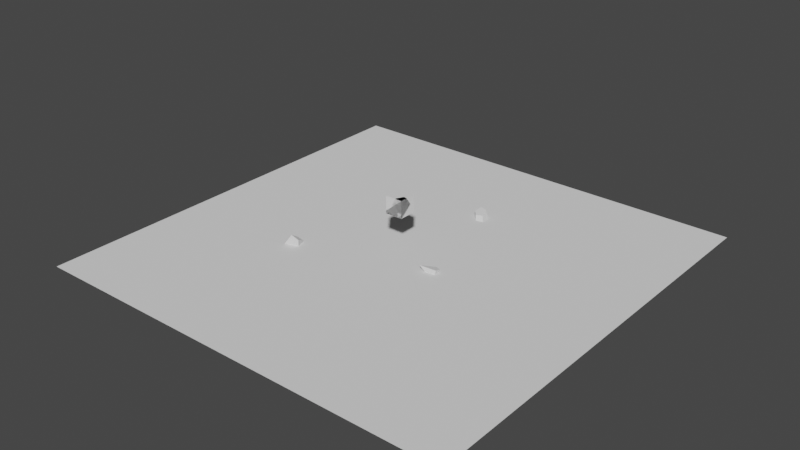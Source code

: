 # Source: fracture.blend  (saved by Blender 3.6.13; exported with 4.5.12 LTS)
import bpy
from mathutils import Matrix  # noqa: F401  (used for matrix-valued properties, if any)

bpy.ops.wm.read_factory_settings(use_empty=True)
scene = bpy.context.scene
scene.name = 'Scene'

# ---- collections
col_collection = bpy.data.collections.new('Collection'); scene.collection.children.link(col_collection)

# ---- world
world_world = bpy.data.worlds.new('World'); scene.world = world_world
world_world.use_nodes = True; world_world.node_tree.nodes.clear()
_N = world_world.node_tree.nodes; _L = world_world.node_tree.links
n0 = _N.new('ShaderNodeOutputWorld'); n0.name = 'World Output'; n0.location = (300, 300)
n1 = _N.new('ShaderNodeBackground'); n1.name = 'Background'; n1.location = (10, 300)
n1.inputs[0].default_value = (0.05088, 0.05088, 0.05088, 1.0)
_L.new(n1.outputs[0], n0.inputs[0])
n0.is_active_output = True
world_world.color = (0.05088, 0.05088, 0.05088)
world_world.use_sun_shadow = False
world_world.sun_shadow_jitter_overblur = 0.0

# ---- meshes
me_plane = bpy.data.meshes.new('Plane')
me_plane.from_pydata([(-1.0, -1.0, 0.0), (1.0, -1.0, 0.0), (-1.0, 1.0, 0.0), (1.0, 1.0, 0.0)], [], [(0, 1, 3, 2)])
_uv = me_plane.uv_layers.new(name='UVMap')
_uv.uv.foreach_set('vector', [0.0, 0.0, 1.0, 0.0, 1.0, 1.0, 0.0, 1.0])
me_plane.update()
me_cube_001 = bpy.data.meshes.new('Cube.001')
me_cube_001.from_pydata([(-1.0, -1.0, -1.0), (-1.0, -1.0, 1.0), (-1.0, 1.0, -1.0), (-1.0, 1.0, 1.0), (1.0, -1.0, -1.0), (1.0, -1.0, 1.0), (1.0, 1.0, -1.0), (1.0, 1.0, 1.0)], [], [(0, 1, 3, 2), (2, 3, 7, 6), (6, 7, 5, 4), (4, 5, 1, 0), (2, 6, 4, 0), (7, 3, 1, 5)])
_uv = me_cube_001.uv_layers.new(name='UVMap')
_uv.uv.foreach_set('vector', [0.375, 0.0, 0.625, 0.0, 0.625, 0.25, 0.375, 0.25, 0.375, 0.25, 0.625, 0.25, 0.625, 0.5, 0.375, 0.5, 0.375, 0.5, 0.625, 0.5, 0.625, 0.75, 0.375, 0.75, 0.375, 0.75, 0.625, 0.75, 0.625, 1.0, 0.375, 1.0, 0.125, 0.5, 0.375, 0.5, 0.375, 0.75, 0.125, 0.75, 0.625, 0.5, 0.875, 0.5, 0.875, 0.75, 0.625, 0.75])
me_cube_001.update()
me_cube_cell_008 = bpy.data.meshes.new('Cube_cell.008')
me_cube_cell_008.from_pydata([(-0.1818, -0.2864, -0.1517), (0.01889, -0.1467, 0.1819), (0.1158, 0.006795, 0.1989), (0.2108, 0.0833, 0.06088), (-0.1818, -0.07083, -0.1517), (-0.1818, 0.1177, 0.08963), (-0.003679, 0.1668, 0.001811), (-0.05101, 0.01557, -0.1517), (0.1216, 0.1668, -0.1042), (0.162, 0.1557, -0.1517), (0.1651, 0.1668, -0.1403), (-0.1818, -0.2864, -0.07098), (-0.07354, -0.2864, 0.01058), (-0.1818, -0.0754, 0.08353), (-0.1818, -0.01164, 0.1301), (-0.03026, -0.2864, 0.04305), (-0.1818, 0.1444, 0.1244), (-0.1541, 0.1668, 0.13), (-0.0437, 0.1668, 0.1557), (0.191, 0.1668, -0.03217), (0.2005, 0.1668, 0.007714), (0.1604, 0.1029, -0.1517), (0.1534, -0.1045, -0.1517), (0.03209, -0.2864, -0.1517), (0.01559, -0.2864, -0.09999), (0.06763, 0.1668, 0.1226), (0.0138, 0.1668, 0.169), (-0.1818, 0.1177, 0.08963), (-0.1818, 0.1444, 0.1244), (-0.1818, -0.07083, -0.1517), (-0.05101, 0.01557, -0.1517), (0.162, 0.1557, -0.1517), (0.1216, 0.1668, -0.1042), (0.1651, 0.1668, -0.1403), (-0.1818, -0.2864, -0.07098), (-0.07354, -0.2864, 0.01058), (-0.03026, -0.2864, 0.04305), (0.191, 0.1668, -0.03217), (0.2005, 0.1668, 0.007714), (0.1604, 0.1029, -0.1517), (0.1534, -0.1045, -0.1517), (-0.1818, -0.0754, 0.08353), (-0.1818, -0.01164, 0.1301), (-0.0437, 0.1668, 0.1557), (0.0138, 0.1668, 0.169), (0.06763, 0.1668, 0.1226), (0.03209, -0.2864, -0.1517), (0.01559, -0.2864, -0.09999), (-0.003679, 0.1668, 0.001811), (-0.1541, 0.1668, 0.13)], [], [(30, 4, 27, 48, 32), (30, 32, 33, 31), (35, 41, 34), (36, 1, 42, 41, 35), (1, 2, 43, 49, 28, 42), (23, 40, 3, 2, 1, 47), (48, 27, 28, 49), (3, 37, 38), (31, 33, 37, 3, 39), (39, 3, 40), (36, 47, 1), (2, 3, 45, 44), (2, 44, 43), (45, 3, 38), (16, 5, 29, 0, 11, 13, 14), (10, 8, 6, 17, 18, 26, 25, 20, 19), (24, 15, 12, 11, 0, 46), (29, 7, 9, 21, 22, 46, 0)])
_k = set([(4, 27), (4, 30), (5, 16), (5, 29), (6, 8), (6, 17), (7, 9), (7, 29), (8, 10), (9, 21), (10, 19), (11, 12), (11, 13), (12, 15), (13, 14), (14, 16), (15, 24), (17, 18), (18, 26), (19, 20), (20, 25), (21, 22), (22, 46), (23, 40), (23, 47), (24, 46), (25, 26), (27, 28), (28, 42), (30, 31), (31, 39), (32, 33), (32, 48), (33, 37), (34, 35), (34, 41), (35, 36), (36, 47), (37, 38), (38, 45), (39, 40), (41, 42), (43, 44), (43, 49), (44, 45), (48, 49)])
me_cube_cell_008.attributes.new('sharp_edge', 'BOOLEAN', 'EDGE').data.foreach_set('value', [ (min(e.vertices), max(e.vertices)) in _k for e in me_cube_cell_008.edges])
_uv = me_cube_cell_008.uv_layers.new(name='UVMap')
_uv.uv.foreach_set('vector', [1.0, 0.5596, 0.8859, 0.7636, 0.1214, 0.0, 0.555, 0.0, 1.0, 0.1399, 0.5596, 0.5596, 0.1399, 0.1399, 0.4594, 0.0, 0.56, 0.0, 1.0, 0.1396, 1.0, 0.7283, 0.4105, 0.1398, 0.2638, 0.0, 1.0, 0.0, 1.0, 0.8007, 0.7283, 0.7283, 0.1396, 0.1396, 0.0, 0.0, 0.0, 0.0, 0.7637, 0.0, 1.0, 0.4407, 1.0, 0.6401, 0.8007, 0.8007, 0.8637, 0.7335, 0.8089, 0.8089, 0.0, 0.0, 0.0, 0.0, 1.0, 0.0, 1.0, 0.735, 1.0, 0.445, 1.0, 0.8786, 0.6401, 0.6401, 0.4407, 0.4407, 1.0, 0.0, 1.0, 0.6236, 0.3752, 0.0, 1.0, 0.44, 1.0, 0.5406, 0.6236, 0.6236, 0.0, 0.0, 0.8102, 0.0, 0.8102, 0.8102, 0.0, 0.0, 0.8089, 0.0, 0.7362, 0.0, 0.735, 0.735, 0.0, 0.0, 1.0, 1.0, 0.0, 0.0, 0.6255, 0.0, 1.0, 0.238, 1.0, 1.0, 0.238, 0.238, 1.0, 0.2363, 0.3745, 0.0, 1.0, 0.0, 1.0, 0.6248, 0.5273, 0.2376, 0.5082, 0.2229, 0.375, 0.1189, 0.375, 0.0, 0.4196, 0.0, 0.5048, 0.1164, 0.5305, 0.1516, 0.3813, 0.4413, 0.4012, 0.4174, 0.4597, 0.3482, 0.5304, 0.2652, 0.5446, 0.3262, 0.5519, 0.3579, 0.5264, 0.3876, 0.463, 0.4609, 0.441, 0.4557, 0.4035, 0.8911, 0.4825, 0.9164, 0.4645, 0.9403, 0.4196, 1.0, 0.375, 1.0, 0.375, 0.882, 0.125, 0.6311, 0.1971, 0.5834, 0.3147, 0.5061, 0.3137, 0.5352, 0.3099, 0.6496, 0.243, 0.75, 0.125, 0.75])
me_cube_cell_008.update()
me_cube_cell_009 = bpy.data.meshes.new('Cube_cell.009')
me_cube_cell_009.from_pydata([(-0.1177, -0.07658, 0.0914), (0.08254, 0.06213, -0.02688), (0.03395, -0.07658, -0.1648), (0.1498, -0.07017, 0.0914), (0.1504, -0.07658, 0.0914), (-0.1177, -0.07658, -0.2783), (-0.1177, 0.1963, -0.07846), (-0.09307, 0.0762, 0.0914), (-0.1177, 0.08869, 0.0914), (0.1472, -0.0468, 0.0914), (0.1498, -0.07017, 0.0914), (0.1504, -0.07658, 0.0914), (-0.1177, -0.07658, -0.2783), (-0.1177, 0.1963, -0.07846), (-0.1177, 0.08869, 0.0914), (0.1472, -0.0468, 0.0914), (0.03395, -0.07658, -0.1648), (-0.09307, 0.0762, 0.0914)], [], [(1, 10, 11, 16), (1, 6, 14, 17), (1, 17, 15), (15, 10, 1), (0, 8, 13, 12), (0, 12, 2, 4), (8, 0, 4, 3, 9, 7), (6, 1, 16, 5)])
_k = set([(2, 4), (2, 12), (3, 4), (3, 9), (5, 6), (5, 16), (6, 14), (7, 8), (7, 9), (8, 13), (10, 11), (10, 15), (11, 16), (12, 13), (14, 17), (15, 17)])
me_cube_cell_009.attributes.new('sharp_edge', 'BOOLEAN', 'EDGE').data.foreach_set('value', [ (min(e.vertices), max(e.vertices)) in _k for e in me_cube_cell_009.edges])
_uv = me_cube_cell_009.uv_layers.new(name='UVMap')
_uv.uv.foreach_set('vector', [0.0, 0.0, 0.7025, 0.0, 0.7364, 0.01606, 0.7348, 0.7348, 1.0, 1.0, 0.1997, 0.1997, 0.9287, 0.2004, 1.0, 0.2988, 1.0, 1.0, 0.2988, 0.2988, 1.0, 0.2962, 0.2962, 0.2962, 1.0, 0.2975, 1.0, 1.0, 0.625, 0.0, 0.625, 0.09117, 0.5313, 0.1505, 0.4211, 0.0, 0.625, 1.0, 0.4211, 1.0, 0.4837, 0.9163, 0.625, 0.8521, 0.875, 0.6588, 0.875, 0.75, 0.7271, 0.75, 0.7274, 0.7465, 0.7289, 0.7336, 0.8614, 0.6657, 0.1997, 0.0, 1.0, 0.0, 1.0, 0.7348, 0.9652, 0.7669])
me_cube_cell_009.update()
me_cube_cell_001 = bpy.data.meshes.new('Cube_cell.001')
me_cube_cell_001.from_pydata([(-0.1557, 0.03032, -0.09795), (-0.132, 0.03032, 0.1831), (-0.1557, 0.03032, 0.1851), (-0.1557, 0.01082, 0.1782), (-0.1557, -0.205, -0.09795), (0.1391, -0.01021, -0.09795), (0.04535, 0.03032, 0.03313), (0.1883, 0.02245, -0.09795), (0.1905, 0.03032, -0.0898), (0.1915, 0.03032, -0.09795), (-0.132, 0.03032, 0.1831), (-0.1557, 0.03032, 0.1851), (-0.1557, 0.01082, 0.1782), (-0.1557, -0.205, -0.09795), (0.1391, -0.01021, -0.09795), (0.1883, 0.02245, -0.09795), (0.04535, 0.03032, 0.03313), (0.1905, 0.03032, -0.0898), (0.1915, 0.03032, -0.09795)], [], [(10, 11, 12), (16, 5, 15, 17), (15, 18, 17), (2, 0, 13, 3), (6, 8, 9, 0, 2, 1), (7, 14, 13, 0, 9), (10, 12, 4, 5, 16)])
_k = set([(1, 2), (1, 6), (2, 3), (3, 13), (4, 5), (4, 12), (5, 15), (6, 8), (7, 9), (7, 14), (8, 9), (10, 11), (10, 16), (11, 12), (13, 14), (15, 18), (16, 17), (17, 18)])
me_cube_cell_001.attributes.new('sharp_edge', 'BOOLEAN', 'EDGE').data.foreach_set('value', [ (min(e.vertices), max(e.vertices)) in _k for e in me_cube_cell_001.edges])
_uv = me_cube_cell_001.uv_layers.new(name='UVMap')
_uv.uv.foreach_set('vector', [0.5451, 0.0, 0.545, 0.1759, 0.3687, 0.0, 0.5266, 0.5266, 0.1449, 0.1449, 0.4532, 0.0, 0.5274, 0.0, 0.5468, 0.0, 0.5464, 0.07396, 0.4726, 0.0, 0.5312, 0.25, 0.375, 0.25, 0.375, 0.1202, 0.5273, 0.2392, 0.4473, 0.3609, 0.3795, 0.441, 0.375, 0.4416, 0.375, 0.25, 0.5312, 0.25, 0.53, 0.2631, 0.3148, 0.5043, 0.2877, 0.5224, 0.125, 0.6298, 0.125, 0.5, 0.3166, 0.5, 1.0, 0.4549, 1.0, 0.6313, 0.8691, 0.7119, 0.1449, 0.0, 0.5266, 0.0])
me_cube_cell_001.update()
me_cube_cell_002 = bpy.data.meshes.new('Cube_cell.002')
me_cube_cell_002.from_pydata([(-0.1182, 0.1216, 0.09173), (0.08263, -0.1916, -0.02556), (0.1795, -0.03824, -0.009073), (-0.09368, 0.1216, -0.07844), (-0.1182, 0.1216, -0.07624), (-0.1182, 0.1016, -0.08345), (-0.1182, 0.04622, -0.08149), (0.0767, 0.1216, -0.03872), (-0.1182, 0.009924, -0.08007), (-0.1182, -0.05655, -0.07734), (0.1031, 0.1025, 0.09173), (0.0912, 0.1216, 0.09173), (0.2408, -0.1195, 0.09173), (-0.1182, -0.1637, 0.09173), (0.1474, -0.2987, 0.09173), (-0.09368, 0.1216, -0.07844), (-0.1182, 0.1216, -0.07624), (-0.1182, 0.1016, -0.08345), (-0.1182, 0.04622, -0.08149), (0.0767, 0.1216, -0.03872), (-0.1182, 0.009924, -0.08007), (-0.1182, -0.05655, -0.07734), (0.1031, 0.1025, 0.09173), (0.0912, 0.1216, 0.09173), (0.2408, -0.1195, 0.09173), (0.1474, -0.2987, 0.09173), (-0.1182, -0.1637, 0.09173)], [], [(15, 17, 16), (1, 25, 13, 21), (2, 1, 20, 18), (20, 1, 21), (22, 2, 19, 23), (15, 19, 2, 18, 17), (24, 2, 22), (9, 26, 0, 4, 5, 6, 8), (3, 4, 0, 11, 7), (10, 11, 0, 26, 14, 12), (24, 25, 1, 2)])
_k = set([(3, 4), (3, 7), (4, 5), (5, 6), (6, 8), (7, 11), (8, 9), (9, 26), (10, 11), (10, 12), (12, 14), (13, 21), (13, 25), (14, 26), (15, 16), (15, 19), (16, 17), (17, 18), (18, 20), (19, 23), (20, 21), (22, 23), (22, 24), (24, 25)])
me_cube_cell_002.attributes.new('sharp_edge', 'BOOLEAN', 'EDGE').data.foreach_set('value', [ (min(e.vertices), max(e.vertices)) in _k for e in me_cube_cell_002.edges])
_uv = me_cube_cell_002.uv_layers.new(name='UVMap')
_uv.uv.foreach_set('vector', [1.0, 0.45, 1.0, 0.6301, 0.8194, 0.4505, 1.0, 1.0, 0.2987, 0.2987, 0.2718, 0.1981, 1.0, 0.2006, 0.0, 0.0, 1.0, 0.0, 1.0, 0.7993, 0.8551, 0.8551, 0.7993, 0.7993, 0.0, 0.0, 0.7994, 0.0, 0.3311, 0.0, 1.0, 0.0, 1.0, 0.7606, 0.3124, 0.07243, 0.45, 0.45, 0.2394, 0.0, 1.0, 0.0, 1.0, 0.8551, 0.6301, 0.6301, 1.0, 0.3312, 1.0, 1.0, 0.3311, 0.3311, 0.5317, 0.1517, 0.625, 0.09258, 0.625, 0.25, 0.5323, 0.25, 0.5284, 0.239, 0.5294, 0.2084, 0.5302, 0.1884, 0.5311, 0.2636, 0.5323, 0.25, 0.625, 0.25, 0.625, 0.3655, 0.553, 0.3575, 0.7529, 0.5106, 0.7595, 0.5, 0.875, 0.5, 0.875, 0.6574, 0.7284, 0.7319, 0.6769, 0.633, 0.3312, 0.3312, 1.0, 0.2987, 1.0, 0.0, 1.0, 1.0])
me_cube_cell_002.update()
me_cube_cell_003 = bpy.data.meshes.new('Cube_cell.003')
me_cube_cell_003.from_pydata([(0.1163, -0.1211, -0.2496), (0.1163, -0.1211, 0.2036), (0.05676, 0.2466, -0.03635), (-0.1352, 0.01733, 0.08451), (-0.03792, 0.1715, 0.1014), (-0.1207, -0.1211, -0.2496), (0.09994, -0.08031, -0.2496), (-0.0006401, 0.05857, -0.2496), (0.1163, -0.103, -0.2496), (0.1163, 0.2102, 0.0005849), (-0.06709, -0.1156, 0.2036), (-0.06651, -0.1211, 0.2036), (-0.1837, -0.1211, -0.05328), (-0.06958, -0.09106, 0.2036), (-0.1774, -0.1211, -0.07305), (-0.01707, 0.03405, -0.2496), (0.1163, 0.1776, 0.04874), (0.02371, 0.08955, 0.2036), (0.1163, 0.07156, 0.2036), (-0.002216, 0.03966, 0.2036), (0.09994, -0.08031, -0.2496), (-0.0006401, 0.05857, -0.2496), (0.1163, -0.103, -0.2496), (-0.06709, -0.1156, 0.2036), (-0.06651, -0.1211, 0.2036), (-0.1837, -0.1211, -0.05328), (-0.06958, -0.09106, 0.2036), (0.1163, 0.2102, 0.0005849), (0.1163, 0.1776, 0.04874), (0.02371, 0.08955, 0.2036), (-0.002216, 0.03966, 0.2036), (-0.01707, 0.03405, -0.2496), (0.1163, 0.07156, 0.2036), (-0.1207, -0.1211, -0.2496), (-0.1774, -0.1211, -0.07305)], [], [(21, 2, 20), (34, 4, 31, 5), (24, 23, 3, 25), (26, 3, 23), (3, 4, 34, 25), (21, 31, 4, 2), (27, 2, 4, 28), (2, 27, 22, 20), (30, 29, 4, 3), (3, 26, 30), (32, 1, 0, 8, 9, 16), (14, 33, 0, 1, 11, 12), (6, 8, 0, 33, 15, 7), (10, 11, 1, 32, 17, 19, 13), (29, 18, 28, 4)])
_k = set([(5, 31), (5, 34), (6, 7), (6, 8), (7, 15), (8, 9), (9, 16), (10, 11), (10, 13), (11, 12), (12, 14), (13, 19), (14, 33), (15, 33), (16, 32), (17, 19), (17, 32), (18, 28), (18, 29), (20, 21), (20, 22), (21, 31), (22, 27), (23, 24), (23, 26), (24, 25), (25, 34), (26, 30), (27, 28), (29, 30)])
me_cube_cell_003.attributes.new('sharp_edge', 'BOOLEAN', 'EDGE').data.foreach_set('value', [ (min(e.vertices), max(e.vertices)) in _k for e in me_cube_cell_003.edges])
_uv = me_cube_cell_003.uv_layers.new(name='UVMap')
_uv.uv.foreach_set('vector', [0.1899, 0.0, 1.0, 0.0, 1.0, 0.8088, 0.8552, 0.8552, 0.0, 0.0, 0.8753, 0.0, 0.7455, 0.4757, 0.7356, 0.7216, 0.706, 0.706, 0.0, 0.0, 0.7364, 0.0, 0.2966, 0.0, 1.0, 0.0, 1.0, 0.706, 0.0, 0.0, 1.0, 0.0, 1.0, 0.8552, 0.7364, 0.7364, 1.0, 0.8101, 0.8753, 0.8753, 0.0, 0.0, 1.0, 0.0, 1.0, 0.4568, 1.0, 1.0, 0.0, 0.0, 0.7549, 0.0, 0.0, 0.0, 0.5432, 0.0, 0.8567, 0.6093, 0.8088, 0.8088, 1.0, 0.7024, 0.6695, 0.6695, 0.0, 0.0, 1.0, 0.0, 0.0, 0.0, 0.7034, 0.0, 0.7024, 0.7024, 0.625, 0.6437, 0.625, 0.75, 0.375, 0.75, 0.375, 0.74, 0.513, 0.5672, 0.5396, 0.5852, 0.4724, 0.912, 0.375, 0.8807, 0.375, 0.75, 0.625, 0.75, 0.625, 0.8508, 0.4833, 0.9155, 0.366, 0.7275, 0.375, 0.74, 0.375, 0.75, 0.2443, 0.75, 0.3014, 0.6644, 0.3105, 0.6509, 0.7262, 0.7469, 0.7258, 0.75, 0.625, 0.75, 0.625, 0.6437, 0.6761, 0.6338, 0.6904, 0.6613, 0.7275, 0.7334, 0.6695, 0.0, 0.5535, 0.2261, 0.7549, 0.7549, 0.0, 0.0])
me_cube_cell_003.update()
me_cube_cell_004 = bpy.data.meshes.new('Cube_cell.004')
me_cube_cell_004.from_pydata([(0.05209, 0.1043, -0.08472), (-0.007374, 0.02011, 0.1272), (0.05209, -0.3271, -0.08472), (0.03768, -0.3074, -0.08472), (0.05209, -0.01603, 0.1634), (0.05209, 0.03397, 0.1331), (0.05209, 0.1043, 0.09037), (0.00833, 0.1043, 0.08004), (-0.01715, 0.1043, 0.07391), (-0.06414, -0.1664, -0.08472), (-0.05753, 0.04183, -0.08472), (-0.05561, 0.09494, -0.08472), (-0.05292, 0.1043, -0.07495), (-0.05171, 0.1043, -0.08472), (-0.06414, -0.1664, -0.08472), (-0.05753, 0.04183, -0.08472), (0.05209, -0.01603, 0.1634), (0.05209, 0.03397, 0.1331), (0.05209, 0.1043, 0.09037), (0.00833, 0.1043, 0.08004), (-0.01715, 0.1043, 0.07391), (-0.05292, 0.1043, -0.07495), (-0.05561, 0.09494, -0.08472), (-0.05171, 0.1043, -0.08472), (0.03768, -0.3074, -0.08472), (0.05209, -0.3271, -0.08472)], [], [(1, 24, 2, 16), (19, 17, 18), (20, 1, 16, 17, 19), (14, 24, 1), (15, 14, 1), (22, 12, 23), (7, 6, 0, 13, 21, 8), (4, 25, 0, 6, 5), (0, 25, 3, 9, 10, 11, 13), (20, 12, 22, 15, 1)])
_k = set([(2, 16), (2, 24), (3, 9), (3, 25), (4, 5), (4, 25), (5, 6), (6, 7), (7, 8), (8, 21), (9, 10), (10, 11), (11, 13), (12, 20), (12, 23), (13, 21), (14, 15), (14, 24), (15, 22), (16, 17), (17, 18), (18, 19), (19, 20), (22, 23)])
me_cube_cell_004.attributes.new('sharp_edge', 'BOOLEAN', 'EDGE').data.foreach_set('value', [ (min(e.vertices), max(e.vertices)) in _k for e in me_cube_cell_004.edges])
_uv = me_cube_cell_004.uv_layers.new(name='UVMap')
_uv.uv.foreach_set('vector', [0.0, 0.0, 0.8079, 0.0, 0.9542, 0.1166, 0.5433, 0.5433, 1.0, 0.2505, 1.0, 0.6004, 0.6505, 0.2495, 0.3743, 0.0, 1.0, 0.0, 1.0, 0.5433, 0.6004, 0.6004, 0.2505, 0.2505, 0.1923, 0.1923, 1.0, 0.1921, 1.0, 1.0, 0.1906, 0.1906, 1.0, 0.1923, 1.0, 1.0, 0.5531, 0.5531, 0.4655, 0.4655, 0.5527, 0.4653, 0.4659, 0.4759, 0.4716, 0.5, 0.375, 0.5, 0.375, 0.4427, 0.3804, 0.4421, 0.4625, 0.4618, 0.5119, 0.5664, 0.375, 0.738, 0.375, 0.5, 0.4716, 0.5, 0.4952, 0.5388, 0.375, 0.5, 0.375, 0.738, 0.367, 0.7271, 0.3109, 0.6493, 0.3145, 0.5345, 0.3156, 0.5052, 0.3177, 0.5, 0.3743, 0.3743, 0.4655, 0.0, 0.5531, 0.0, 1.0, 0.1906, 1.0, 1.0])
me_cube_cell_004.update()
me_cube_cell_005 = bpy.data.meshes.new('Cube_cell.005')
me_cube_cell_005.from_pydata([(0.08766, 0.09869, 0.1193), (-0.06657, -0.06055, 0.01786), (0.02837, 0.01531, -0.1202), (0.08766, -0.1098, 0.04605), (0.08766, -0.1596, 0.1193), (0.05058, -0.1525, 0.1193), (-0.03455, -0.09451, 0.1193), (-0.1541, 0.09869, 0.1193), (-0.1667, 0.09869, 0.008056), (-0.005233, -0.1416, 0.1193), (-0.1688, 0.09869, -0.01146), (0.08766, -0.0541, -0.03573), (0.08766, 0.08767, -0.1497), (0.08766, -0.02114, -0.08388), (0.08766, 0.09869, -0.1564), (0.01851, 0.09869, -0.1729), (-0.1151, 0.09869, -0.05784), (0.08766, -0.1098, 0.04605), (0.08766, -0.1596, 0.1193), (0.05058, -0.1525, 0.1193), (-0.03455, -0.09451, 0.1193), (-0.1541, 0.09869, 0.1193), (-0.1667, 0.09869, 0.008056), (0.08766, 0.08767, -0.1497), (0.08766, 0.09869, -0.1564), (0.08766, -0.0541, -0.03573), (-0.005233, -0.1416, 0.1193), (0.08766, -0.02114, -0.08388), (-0.1688, 0.09869, -0.01146), (-0.1151, 0.09869, -0.05784), (0.01851, 0.09869, -0.1729)], [], [(19, 17, 18), (21, 22, 20), (1, 26, 20, 22, 28), (26, 1, 25, 17, 19), (2, 23, 27), (1, 2, 27, 25), (23, 2, 30, 24), (2, 29, 30), (29, 2, 1, 28), (8, 7, 0, 14, 15, 16, 10), (14, 0, 4, 3, 11, 13, 12), (6, 9, 5, 4, 0, 7)])
_k = set([(3, 4), (3, 11), (4, 5), (5, 9), (6, 7), (6, 9), (7, 8), (8, 10), (10, 16), (11, 13), (12, 13), (12, 14), (14, 15), (15, 16), (17, 18), (17, 25), (18, 19), (19, 26), (20, 21), (20, 26), (21, 22), (22, 28), (23, 24), (23, 27), (24, 30), (25, 27), (28, 29), (29, 30)])
me_cube_cell_005.attributes.new('sharp_edge', 'BOOLEAN', 'EDGE').data.foreach_set('value', [ (min(e.vertices), max(e.vertices)) in _k for e in me_cube_cell_005.edges])
_uv = me_cube_cell_005.uv_layers.new(name='UVMap')
_uv.uv.foreach_set('vector', [0.2256, 0.0, 0.5546, 0.0, 0.556, 0.3306, 0.4154, 0.1518, 1.0, 0.1508, 1.0, 0.7358, 1.0, 0.0, 1.0, 0.6687, 0.7358, 0.7358, 0.1508, 0.1508, 0.2382, 0.0, 0.6687, 0.6687, 0.0, 0.0, 0.7545, 0.0, 1.0, 0.4454, 1.0, 0.7744, 0.0, 0.0, 0.5437, 0.0, 0.5415, 0.5415, 0.0, 0.0, 1.0, 0.0, 1.0, 0.5415, 0.7545, 0.7545, 0.5437, 0.5437, 0.0, 0.0, 0.6241, 0.0, 0.6262, 0.5541, 0.0, 0.0, 0.6261, 0.0, 0.6241, 0.6241, 0.6261, 0.6261, 0.0, 0.0, 1.0, 0.0, 1.0, 0.7618, 0.5636, 0.3597, 0.625, 0.3667, 0.625, 0.5, 0.4729, 0.5, 0.4638, 0.4619, 0.5273, 0.3881, 0.5528, 0.3585, 0.4729, 0.5, 0.625, 0.5, 0.625, 0.6425, 0.5846, 0.615, 0.5395, 0.5843, 0.5129, 0.5661, 0.4766, 0.5061, 0.6924, 0.6066, 0.6762, 0.6326, 0.6455, 0.6386, 0.625, 0.6425, 0.625, 0.5, 0.7583, 0.5])
me_cube_cell_005.update()

# ---- objects
ob_plane = bpy.data.objects.new('Plane', me_plane)
ob_cube = bpy.data.objects.new('Cube', me_cube_001)
ob_cube_cell = bpy.data.objects.new('Cube_cell', me_cube_cell_008)
ob_cube_cell_001 = bpy.data.objects.new('Cube_cell.001', me_cube_cell_009)
ob_cube_cell_002 = bpy.data.objects.new('Cube_cell.002', me_cube_cell_001)
ob_cube_cell_003 = bpy.data.objects.new('Cube_cell.003', me_cube_cell_002)
ob_cube_cell_005 = bpy.data.objects.new('Cube_cell.005', me_cube_cell_003)
ob_cube_cell_006 = bpy.data.objects.new('Cube_cell.006', me_cube_cell_004)
ob_cube_cell_007 = bpy.data.objects.new('Cube_cell.007', me_cube_cell_005)

# ---- transforms, parenting, visibility, modifiers, constraints
ob_plane.location = (0.0, 0.0, 0.0)
ob_plane.scale = (5.603, 5.603, 5.603)
ob_cube.location = (0.0, 0.0, 1.251)
ob_cube.scale = (0.2266, 0.2266, 0.2266)
ob_cube_cell.location = (-0.04482, 0.0598, 1.176)
ob_cube_cell_001.location = (-2.149, -1.254, 0.0766)
ob_cube_cell_001.rotation_euler = (-11.0, -1.519e-07, -4.389)
ob_cube_cell_002.location = (-0.07087, 0.1963, 1.122)
ob_cube_cell_003.location = (0.3538, 2.72, 0.09174)
ob_cube_cell_003.rotation_euler = (-3.142, -6.283, -14.43)
ob_cube_cell_005.location = (0.1103, -0.1055, 1.274)
ob_cube_cell_006.location = (1.208, -0.2667, 0.03744)
ob_cube_cell_006.rotation_euler = (-3.01, -1.333, 7.842)
ob_cube_cell_007.location = (0.1389, 0.1279, 1.358)

# ---- collection membership
col_collection.objects.link(ob_plane)
col_collection.objects.link(ob_cube)
col_collection.objects.link(ob_cube_cell)
col_collection.objects.link(ob_cube_cell_001)
col_collection.objects.link(ob_cube_cell_002)
col_collection.objects.link(ob_cube_cell_003)
col_collection.objects.link(ob_cube_cell_005)
col_collection.objects.link(ob_cube_cell_006)
col_collection.objects.link(ob_cube_cell_007)

# ---- scene / render settings (as saved in the file)
scene.frame_start = 1; scene.frame_end = 250; scene.frame_set(54)
scene.render.engine = 'BLENDER_EEVEE_NEXT'
scene.cycles.sampling_pattern = 'TABULATED_SOBOL'
scene.view_settings.view_transform = 'Filmic'
bpy.context.view_layer.update()

# ---- added for rendering (the .blend has no active camera and no usable light): camera, sun
cam_auto = bpy.data.cameras.new('AutoCamera')
cam_auto.lens = 50.0
cam_auto.sensor_width = 36.0
cam_auto.clip_end = 1000.0
ob_auto_camera = bpy.data.objects.new('AutoCamera', cam_auto)
scene.collection.objects.link(ob_auto_camera)
ob_auto_camera.location = (14.731, -17.6773, 12.4905)
ob_auto_camera.rotation_euler = (1.09748, -7.21219e-08, 0.694738)
scene.camera = ob_auto_camera
light_auto_sun = bpy.data.lights.new('AutoSun', 'SUN')
light_auto_sun.energy = 3.0
light_auto_sun.angle = 0.0523599
ob_auto_sun = bpy.data.objects.new('AutoSun', light_auto_sun)
scene.collection.objects.link(ob_auto_sun)
ob_auto_sun.rotation_euler = (0.872665, 0.174533, 0.523599)
bpy.context.view_layer.update()
